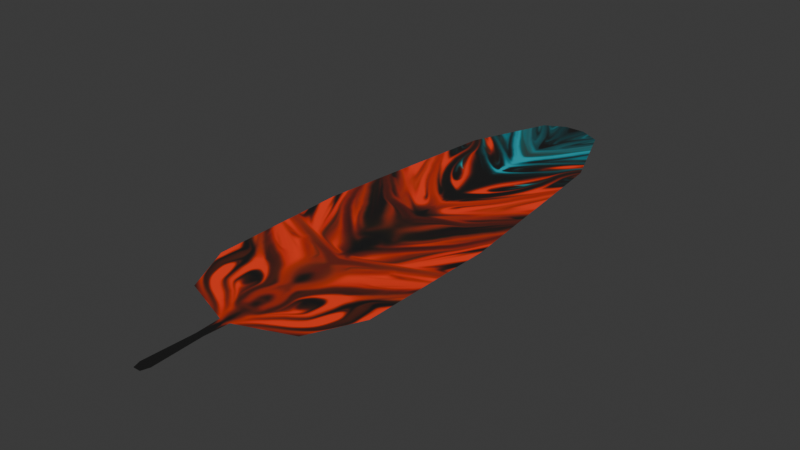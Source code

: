 # Source: feather.blend  (saved by Blender 4.2.66; exported with 4.5.12 LTS)
import bpy
from mathutils import Matrix  # noqa: F401  (used for matrix-valued properties, if any)

bpy.ops.wm.read_factory_settings(use_empty=True)
scene = bpy.context.scene
scene.name = 'Scene'

# ---- collections
col_collection = bpy.data.collections.new('Collection'); scene.collection.children.link(col_collection)

# ---- images (referenced by path relative to the original .blend; pixels are not part of the script)
import os
ASSET_DIR = os.environ.get("B2B_ASSET_DIR", "")  # directory of the original .blend (textures are referenced by path, not embedded)
HERE = os.path.dirname(os.path.abspath(__file__))  # packed textures are extracted next to this script under _unpacked/

def load_image(name, relpath, width, height, colorspace="sRGB"):
    """Load a texture the original file referenced (path relative to the .blend, or extracted next to this script)."""
    p = next((c for c in (os.path.join(HERE, relpath), os.path.join(ASSET_DIR, relpath)) if relpath and os.path.exists(c)), "")
    if p:
        img = bpy.data.images.load(p, check_existing=True)
        img.name = name
    else:  # same state as the original file: an image datablock whose file is absent (Cycles renders it pink)
        img = bpy.data.images.new(name, width, height)
        img.source = "FILE"
        img.filepath = "//" + (relpath or name)
    img.colorspace_settings.name = colorspace
    return img
img_untitled = load_image('Untitled', '_unpacked/Untitled.6ca9e184.png', 1024, 1024, 'sRGB')

# ---- materials (node trees are filled in below, after node groups)
mat_feather = bpy.data.materials.new('Feather')

# ---- material node trees
mat_feather.use_nodes = True; mat_feather.node_tree.nodes.clear()
_N = mat_feather.node_tree.nodes; _L = mat_feather.node_tree.links
n0 = _N.new('ShaderNodeBsdfPrincipled'); n0.name = 'Principled BSDF'; n0.location = (10, 300)
n0.inputs[2].default_value = 1.0
n1 = _N.new('ShaderNodeOutputMaterial'); n1.name = 'Material Output'; n1.location = (300, 300)
n2 = _N.new('ShaderNodeTexImage'); n2.name = 'Image Texture'; n2.location = (-280, 271)
n2.image = img_untitled
n3 = _N.new('ShaderNodeUVMap'); n3.name = 'UV Map'; n3.location = (-473, 132)
n3.uv_map = 'UVMap'
_L.new(n0.outputs[0], n1.inputs[0])
_L.new(n2.outputs[0], n0.inputs[0])
_L.new(n3.outputs[0], n2.inputs[0])
n1.is_active_output = True

# ---- world
world_world = bpy.data.worlds.new('World'); scene.world = world_world
world_world.use_nodes = True; world_world.node_tree.nodes.clear()
_N = world_world.node_tree.nodes; _L = world_world.node_tree.links
n0 = _N.new('ShaderNodeOutputWorld'); n0.name = 'World Output'; n0.location = (300, 300)
n1 = _N.new('ShaderNodeBackground'); n1.name = 'Background'; n1.location = (10, 300)
n1.inputs[0].default_value = (0.05088, 0.05088, 0.05088, 1.0)
_L.new(n1.outputs[0], n0.inputs[0])
n0.is_active_output = True
world_world.color = (0.05088, 0.05088, 0.05088)
world_world.sun_shadow_jitter_overblur = 0.0

# ---- meshes
me_feather = bpy.data.meshes.new('Feather')
me_feather.from_pydata([(0.7239, 1.286, 0.0), (0.3908, 7.078, 0.0), (0.795, 6.062, 0.0), (1.056, 3.675, 0.0), (1.032, 1.919, 0.0), (0.0, 1.286, 0.0), (0.0, 7.078, 0.0), (0.0, 6.062, 0.0), (0.0, 3.675, 0.0), (0.0, 1.919, 0.0), (0.06773, 1.034, 0.0), (0.0, 1.034, 0.0), (0.04493, 0.0, 0.0), (0.0, 0.0, 0.0), (0.0, 0.7252, 0.0), (0.04805, 0.7252, 0.0), (0.0, 0.09607, 0.0), (0.07622, 0.09607, 0.0), (0.1303, 7.212, 0.0), (0.0, 7.212, 0.0)], [], [(7, 2, 1, 6), (8, 3, 2, 7), (9, 4, 3, 8), (5, 0, 4, 9), (0, 5, 11, 10), (17, 16, 13, 12), (10, 11, 14, 15), (15, 14, 16, 17), (6, 1, 18, 19)])
_uv = me_feather.uv_layers.new(name='UVMap')
_uv.uv.foreach_set('vector', [0.02447, 0.8299, 0.194, 0.8299, 0.1078, 0.9663, 0.02447, 0.9663, 0.02447, 0.5092, 0.2495, 0.5092, 0.194, 0.8299, 0.02447, 0.8299, 0.02447, 0.2733, 0.2444, 0.2733, 0.2495, 0.5092, 0.02447, 0.5092, 0.02447, 0.1883, 0.1788, 0.1883, 0.2444, 0.2733, 0.02447, 0.2733, 0.1788, 0.1883, 0.02447, 0.1883, 0.02447, 0.1544, 0.03891, 0.1544, 0.04072, 0.02845, 0.02447, 0.02845, 0.02447, 0.01555, 0.03405, 0.01555, 0.03891, 0.1544, 0.02447, 0.1544, 0.02447, 0.113, 0.03471, 0.113, 0.03471, 0.113, 0.02447, 0.113, 0.02447, 0.02845, 0.04072, 0.02845, 0.02447, 0.9663, 0.1078, 0.9663, 0.05225, 0.9843, 0.02447, 0.9843])
me_feather.materials.append(mat_feather)
me_feather.update()

# ---- objects
ob_feather = bpy.data.objects.new('Feather', me_feather)

# ---- transforms, parenting, visibility, modifiers, constraints
ob_feather.location = (0.0, 0.0, 0.0)
_m = ob_feather.modifiers.new('Mirror', 'MIRROR')
_m.use_clip = True

# ---- collection membership
col_collection.objects.link(ob_feather)

# ---- scene / render settings (as saved in the file)
scene.frame_start = 1; scene.frame_end = 250; scene.frame_set(1)
scene.render.engine = 'BLENDER_EEVEE_NEXT'
bpy.context.view_layer.update()

# ---- added for rendering (the .blend has no active camera and no usable light): camera, sun
cam_auto = bpy.data.cameras.new('AutoCamera')
cam_auto.lens = 50.0
cam_auto.sensor_width = 36.0
cam_auto.clip_end = 1000.0
ob_auto_camera = bpy.data.objects.new('AutoCamera', cam_auto)
scene.collection.objects.link(ob_auto_camera)
ob_auto_camera.location = (6.95297, -4.73744, 5.56238)
ob_auto_camera.rotation_euler = (1.09748, -7.21219e-08, 0.694738)
scene.camera = ob_auto_camera
light_auto_sun = bpy.data.lights.new('AutoSun', 'SUN')
light_auto_sun.energy = 3.0
light_auto_sun.angle = 0.0523599
ob_auto_sun = bpy.data.objects.new('AutoSun', light_auto_sun)
scene.collection.objects.link(ob_auto_sun)
ob_auto_sun.rotation_euler = (0.872665, 0.174533, 0.523599)
bpy.context.view_layer.update()
